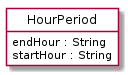

The diagram above was rendered by PlantUML. Its source (embedded in the PNG):
@startuml
hide circle
hide methods
hide stereotype
show <<Enumeration>> stereotype
skinparam class {
   BackgroundColor<<Enumeration>> #E6F5F7
   BackgroundColor<<Ref>> #FFFFE0
   BackgroundColor<<Pivot>> #FFFFFFF
   BackgroundColor<<SimpleType>> #E2F0DA
   BackgroundColor #FCF2E3
}

class HourPeriod <<Pivot>> {
    endHour : String
    startHour : String
}


@enduml